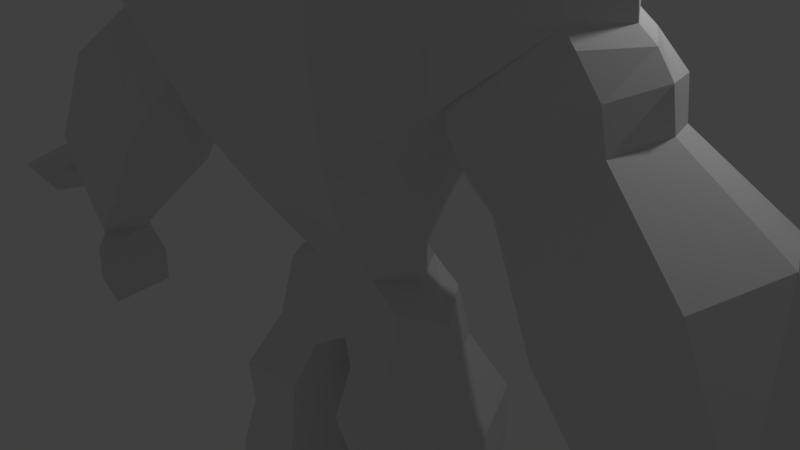 # Source: Golem_03.blend  (saved by Blender 2.79.0; exported with 4.5.12 LTS)
import bpy
from mathutils import Matrix  # noqa: F401  (used for matrix-valued properties, if any)

bpy.ops.wm.read_factory_settings(use_empty=True)
scene = bpy.context.scene
scene.name = 'Scene'

# ---- collections
col_collection_1 = bpy.data.collections.new('Collection 1'); scene.collection.children.link(col_collection_1)

# ---- world
world_world = bpy.data.worlds.new('World'); scene.world = world_world
world_world.color = (0.05088, 0.05088, 0.05088)
world_world.use_sun_shadow = False
world_world.sun_shadow_jitter_overblur = 0.0
world_world.cycles.sampling_method = 'MANUAL'

# ---- cameras
cam_camera = bpy.data.cameras.new('Camera')
cam_camera.clip_end = 100.0
cam_camera.lens = 35.0
cam_camera.sensor_width = 32.0
cam_camera.sensor_height = 18.0
cam_camera.ortho_scale = 7.314
cam_camera.dof.focus_distance = 0.0
cam_camera.dof.aperture_fstop = 128.0

# ---- lights
light_lamp = bpy.data.lights.new('Lamp', 'POINT')
light_lamp.transmission_factor = 0.0
light_lamp.cutoff_distance = 30.0
light_lamp.energy = 100.0
light_lamp.shadow_buffer_clip_start = 1.001
light_lamp.shadow_soft_size = 0.1
light_lamp.shadow_maximum_resolution = 0.006
light_lamp.use_absolute_resolution = True

# ---- meshes
me_cube_001 = bpy.data.meshes.new('Cube.001')
me_cube_001.from_pydata([(0.5566, -0.4437, 0.0), (1.923, -0.9621, 2.544), (0.5566, 0.6257, 0.0), (1.923, 0.6225, 2.544), (0.832, 0.8924, 1.008), (0.832, -1.129, 1.008), (2.213, 0.851, 3.46), (1.669, -2.126, 3.37), (2.185, 0.851, 3.955), (2.185, -1.171, 3.955), (1.123, 1.256, 6.907), (1.073, -0.8744, 6.719), (0.9707, 0.02225, 0.0), (1.999, -0.3531, 2.497), (1.246, -0.372, 1.008), (0.0, 0.6257, 0.0), (0.0, 1.511, 1.861), (0.0, -0.4437, 0.0), (0.0, -1.669, 2.015), (0.0, -1.129, 1.008), (0.0, 1.079, 0.9547), (0.0, 1.952, 3.37), (0.0, -2.126, 3.37), (0.0, 2.215, 4.698), (0.0, -2.126, 4.51), (0.0, 1.433, 7.071), (0.0, -0.8744, 6.883), (1.654, -0.372, 2.015), (1.24, -1.669, 2.015), (1.669, 1.558, 3.37), (1.24, 1.062, 2.015), (2.211, -1.171, 3.453), (1.669, -2.126, 4.51), (1.719, 1.821, 4.698), (3.691, -0.2974, 3.664), (3.329, -0.8119, 3.653), (3.236, -0.3039, 5.285), (2.986, -1.284, 5.146), (2.623, -0.1125, 6.353), (2.208, -0.5914, 6.387), (2.208, 0.4411, 6.387), (2.986, 0.7534, 5.146), (3.332, 0.2772, 3.661), (3.599, -0.3006, 4.426), (3.298, -0.8536, 4.257), (3.298, 0.3169, 4.257), (2.231, -0.3391, 2.669), (2.124, -0.8861, 2.708), (2.124, 0.508, 2.709), (0.0, 0.4986, 7.245), (1.123, 0.2917, 7.097), (2.208, 0.003497, 6.591), (0.3522, 0.8689, -1.257), (0.0, -0.4437, -1.081), (0.3522, -0.6554, -1.257), (0.0, 0.6257, -1.081), (0.0, 0.02225, -1.081), (2.325, -0.3526, 2.445), (3.896, -0.3076, 3.516), (2.209, -0.9413, 2.488), (3.507, -0.8614, 3.504), (3.51, 0.3107, 3.513), (2.21, 0.5591, 2.489), (2.525, -0.3889, 2.191), (4.096, -0.3315, 3.261), (2.479, -0.9394, 2.106), (3.777, -0.8373, 3.123), (3.796, 0.4497, 3.131), (2.496, 0.7669, 2.107), (1.438, -0.005829, -0.408), (1.024, 0.5976, -0.2664), (1.024, -0.4718, -0.2664), (1.474, -0.0313, -1.091), (1.045, 0.8289, -1.091), (1.045, -0.6955, -1.091), (0.09483, 0.008724, -1.257), (0.7175, 1.11, -2.696), (1.577, 1.058, -2.736), (0.6555, 1.312, -3.4), (0.7175, -0.849, -2.696), (2.128, -0.04696, -2.701), (1.577, -0.9004, -2.736), (0.4601, 0.004472, -2.696), (2.881, -0.3697, 1.953), (4.168, -0.3227, 2.83), (2.857, -0.9931, 1.884), (3.92, -0.9095, 2.716), (3.923, 0.3173, 2.723), (2.857, 0.5773, 1.885), (4.394, -0.4814, -0.6027), (6.016, -0.3489, 0.5453), (4.598, -1.283, -0.465), (5.724, -1.4, 0.4112), (5.726, 0.7974, 0.4195), (4.733, 0.5536, -0.2277), (3.387, -0.4761, 0.6244), (3.649, -1.33, 0.8064), (5.347, -0.3416, 2.068), (4.959, 0.6707, 1.899), (4.955, -1.27, 1.888), (3.617, 0.3225, 0.9584), (5.032, -0.4823, -1.245), (6.507, -0.2996, -0.2118), (5.499, -1.087, -1.392), (6.254, -1.009, -0.7575), (6.239, 0.4554, -0.7625), (5.671, 0.0992, -0.9861), (5.008, -1.45, -1.314), (6.252, -1.314, -0.3298), (6.439, -0.2943, -0.6932), (6.251, 0.7175, -0.3236), (5.32, 0.3205, -0.83), (5.502, -0.486, -1.331), (6.126, 0.4836, -0.4432), (6.506, -0.3962, -0.2126), (6.116, 0.2513, -0.8328), (6.437, -0.3916, -0.6938), (6.468, -0.3477, -0.1965), (6.124, -1.125, -0.4492), (6.276, -0.3511, -0.7771), (6.127, -0.855, -0.8291), (7.46, -0.6498, -0.3685), (7.207, -1.567, -0.4857), (7.392, -0.6452, -0.8497), (7.209, -1.263, -0.9134), (7.212, 0.95, -0.4728), (7.468, -0.06702, -0.361), (7.2, 0.688, -0.9117), (7.4, -0.06174, -0.8424), (5.188, -1.234, -1.197), (5.0, -0.5109, -1.132), (5.621, -0.9142, -1.264), (5.623, -0.4198, -1.215), (4.81, -1.365, -2.291), (4.834, -0.3974, -2.221), (5.301, -1.002, -2.369), (5.304, -0.4011, -2.307), (7.014, -0.5658, -0.2302), (6.931, -0.5602, -0.8137), (6.708, -1.309, -0.891), (6.706, -1.678, -0.3723), (7.019, -0.1539, -0.2252), (6.709, 1.079, -0.3607), (6.694, 0.7615, -0.8929), (6.936, -0.1475, -0.8089), (5.453, -1.091, -1.896), (5.457, -0.3571, -1.821), (4.853, -1.535, -1.801), (4.883, -0.3526, -1.716), (0.1725, -0.00915, -1.852), (2.064, -0.06878, -1.894), (1.425, -1.058, -1.921), (0.4299, -0.9987, -1.852), (0.4299, 1.272, -1.852), (1.425, 1.213, -1.921), (1.679, 1.251, -3.448), (2.335, -0.06598, -3.406), (1.679, -1.083, -3.448), (0.6555, -1.021, -3.4), (0.3981, -0.004716, -3.4), (1.151, -1.85, 4.995), (1.052, -1.368, 5.845), (0.0, -2.098, 4.575), (0.0, -1.216, 6.244), (0.794, -1.155, 6.221), (0.9073, -2.029, 4.679), (1.049, -2.87, 5.429), (1.094, -2.892, 6.387), (0.0, -2.971, 4.766), (0.0, -2.858, 6.814), (0.8358, -2.827, 6.814), (0.8195, -2.779, 4.938), (1.101, -2.218, 5.258), (0.0, -2.032, 6.976), (0.8849, -1.982, 6.976), (0.8556, -2.253, 4.961), (0.0, -2.329, 4.695), (1.22, -2.065, 6.422), (0.0, -3.207, 6.373), (0.0, -3.246, 5.368), (0.1752, -3.156, 6.375), (0.5434, -3.062, 6.071), (0.9623, -2.434, 6.369), (0.0434, -2.698, 6.357), (0.4116, -2.604, 6.053), (2.368, -0.07653, -4.4), (1.664, 1.337, -4.445), (1.664, -1.168, -4.445), (0.5644, 1.403, -4.395), (0.5644, -1.102, -4.395), (0.307, -0.01076, -4.395)], [], [(20, 16, 30, 4), (14, 27, 28, 5), (0, 54, 74, 71), (12, 14, 5, 0), (15, 20, 4, 2), (3, 6, 42, 48), (18, 28, 7, 22), (24, 32, 160, 165, 162), (22, 7, 32, 24), (9, 31, 35, 44), (33, 10, 40, 41), (46, 13, 3, 48), (32, 9, 44, 37), (2, 4, 14, 12), (0, 17, 53, 54), (4, 30, 27, 14), (10, 50, 51, 40), (33, 23, 25, 10), (39, 38, 51), (29, 21, 23, 33), (0, 5, 19, 17), (30, 16, 21, 29), (5, 28, 18, 19), (13, 1, 28, 27), (6, 3, 30, 29), (1, 31, 7, 28), (46, 47, 1, 13), (31, 9, 32, 7), (8, 6, 29, 33), (3, 13, 27, 30), (11, 161, 160, 32, 37, 39), (34, 42, 45, 43), (36, 41, 40, 38), (37, 36, 38, 39), (35, 34, 43, 44), (44, 43, 36, 37), (43, 45, 41, 36), (8, 33, 41, 45), (25, 49, 50, 10), (6, 8, 45, 42), (35, 31, 1, 47), (47, 46, 57, 59), (48, 42, 61, 62), (56, 75, 54, 53), (50, 49, 26, 11), (51, 38, 40), (51, 50, 11, 39), (55, 52, 75, 56), (15, 2, 52, 55), (149, 153, 76, 82), (57, 62, 68, 63), (60, 59, 65, 66), (34, 35, 60, 58), (35, 47, 59, 60), (42, 34, 58, 61), (46, 48, 62, 57), (67, 64, 84, 87), (65, 63, 83, 85), (62, 61, 67, 68), (58, 60, 66, 64), (59, 57, 63, 65), (61, 58, 64, 67), (69, 71, 74, 72), (70, 69, 72, 73), (12, 0, 71, 69), (52, 2, 70, 73), (2, 12, 69, 70), (152, 149, 82, 79), (150, 151, 81, 80), (151, 152, 79, 81), (156, 157, 187, 185), (80, 81, 157, 156), (76, 77, 155, 78), (158, 159, 190, 189), (153, 154, 77, 76), (154, 150, 80, 77), (98, 97, 90, 93), (96, 95, 89, 91), (66, 65, 85, 86), (63, 68, 88, 83), (68, 67, 87, 88), (64, 66, 86, 84), (90, 92, 118, 117), (94, 93, 113, 111), (99, 96, 91, 92), (95, 100, 94, 89), (100, 98, 93, 94), (97, 99, 92, 90), (84, 86, 99, 97), (88, 87, 98, 100), (83, 88, 100, 95), (86, 85, 96, 99), (85, 83, 95, 96), (87, 84, 97, 98), (119, 120, 131, 132), (119, 132, 106, 115), (91, 89, 130, 129), (93, 90, 117, 113), (92, 91, 129, 118), (89, 94, 111, 130), (131, 120, 118, 129), (138, 137, 121, 123), (142, 141, 126, 125), (115, 106, 111, 113), (146, 145, 135, 136), (106, 132, 130, 111), (102, 110, 113, 117), (105, 109, 119, 115), (109, 102, 117, 119), (110, 105, 115, 113), (108, 114, 117, 118), (116, 104, 120, 119), (104, 108, 118, 120), (114, 116, 119, 117), (124, 123, 121, 122), (139, 138, 123, 124), (140, 139, 124, 122), (137, 140, 122, 121), (128, 127, 125, 126), (143, 142, 125, 127), (144, 143, 127, 128), (141, 144, 128, 126), (101, 107, 129, 130), (103, 112, 132, 131), (107, 103, 131, 129), (112, 101, 130, 132), (136, 135, 133, 134), (145, 147, 133, 135), (147, 148, 134, 133), (148, 146, 136, 134), (114, 108, 140, 137), (108, 104, 139, 140), (104, 116, 138, 139), (116, 114, 137, 138), (102, 109, 144, 141), (109, 105, 143, 144), (105, 110, 142, 143), (110, 102, 141, 142), (101, 112, 146, 148), (107, 101, 148, 147), (103, 107, 147, 145), (112, 103, 145, 146), (73, 72, 150, 154), (52, 73, 154, 153), (74, 54, 152, 151), (72, 74, 151, 150), (54, 75, 149, 152), (75, 52, 153, 149), (81, 79, 158, 157), (82, 76, 78, 159), (77, 80, 156, 155), (79, 82, 159, 158), (174, 173, 169, 170), (163, 164, 161, 11, 26), (168, 171, 166, 179), (176, 175, 171, 168), (177, 174, 170, 167), (172, 177, 167, 166), (175, 172, 166, 171), (165, 160, 172, 175), (160, 161, 177, 172), (161, 164, 174, 177), (162, 165, 175, 176), (164, 163, 173, 174), (183, 184, 182), (178, 180, 167, 170, 169), (179, 166, 167, 181, 180, 178), (180, 181, 184, 183), (181, 167, 182, 184), (167, 180, 183, 182), (188, 186, 185, 190), (185, 187, 189, 190), (157, 158, 189, 187), (159, 78, 188, 190), (78, 155, 186, 188), (155, 156, 185, 186)])
_uv = me_cube_001.uv_layers.new(name='UVMap')
_uv.uv.foreach_set('vector', [0.0, 0.0, 0.0, 0.0, 0.0, 0.0, 0.0, 0.0, 0.0, 0.0, 0.0, 0.0, 0.0, 0.0, 0.0, 0.0, 0.0, 0.0, 0.0, 0.0, 0.0, 0.0, 0.0, 0.0, 0.0, 0.0, 0.0, 0.0, 0.0, 0.0, 0.0, 0.0, 0.0, 0.0, 0.0, 0.0, 0.0, 0.0, 0.0, 0.0, 0.0, 0.0, 0.0, 0.0, 0.0, 0.0, 0.0, 0.0, 0.0, 0.0, 0.0, 0.0, 0.0, 0.0, 0.0, 0.0, 0.0, 0.0, 0.0, 0.0, 0.0, 0.0, 0.0, 0.0, 0.0, 0.0, 0.0, 0.0, 0.0, 0.0, 0.0, 0.0, 0.0, 0.0, 0.0, 0.0, 0.0, 0.0, 0.0, 0.0, 0.0, 0.0, 0.0, 0.0, 0.0, 0.0, 0.0, 0.0, 0.0, 0.0, 0.0, 0.0, 0.0, 0.0, 0.0, 0.0, 0.0, 0.0, 0.0, 0.0, 0.0, 0.0, 0.0, 0.0, 0.0, 0.0, 0.0, 0.0, 0.0, 0.0, 0.0, 0.0, 0.0, 0.0, 0.0, 0.0, 0.0, 0.0, 0.0, 0.0, 0.0, 0.0, 0.0, 0.0, 0.0, 0.0, 0.0, 0.0, 0.0, 0.0, 0.0, 0.0, 0.0, 0.0, 0.0, 0.0, 0.0, 0.0, 0.0, 0.0, 0.0, 0.0, 0.0, 0.0, 0.0, 0.0, 0.0, 0.0, 0.0, 0.0, 0.0, 0.0, 0.0, 0.0, 0.0, 0.0, 0.0, 0.0, 0.0, 0.0, 0.0, 0.0, 0.0, 0.0, 0.0, 0.0, 0.0, 0.0, 0.0, 0.0, 0.0, 0.0, 0.0, 0.0, 0.0, 0.0, 0.0, 0.0, 0.0, 0.0, 0.0, 0.0, 0.0, 0.0, 0.0, 0.0, 0.0, 0.0, 0.0, 0.0, 0.0, 0.0, 0.0, 0.0, 0.0, 0.0, 0.0, 0.0, 0.0, 0.0, 0.0, 0.0, 0.0, 0.0, 0.0, 0.0, 0.0, 0.0, 0.0, 0.0, 0.0, 0.0, 0.0, 0.0, 0.0, 0.0, 0.0, 0.0, 0.0, 0.0, 0.0, 0.0, 0.0, 0.0, 0.0, 0.0, 0.0, 0.0, 0.0, 0.0, 0.0, 0.0, 0.0, 0.0, 0.0, 0.0, 0.0, 0.0, 0.0, 0.0, 0.0, 0.0, 0.0, 0.0, 0.0, 0.0, 0.0, 0.0, 0.0, 0.0, 0.0, 0.0, 0.0, 0.0, 0.0, 0.0, 0.0, 0.0, 0.0, 0.0, 0.0, 0.0, 0.0, 0.0, 0.0, 0.0, 0.0, 0.0, 0.0, 0.0, 0.0, 0.0, 0.0, 0.0, 0.0, 0.0, 0.0, 0.0, 0.0, 0.0, 0.0, 0.0, 0.0, 0.0, 0.0, 0.0, 0.0, 0.0, 0.0, 0.0, 0.0, 0.0, 0.0, 0.0, 0.0, 0.0, 0.0, 0.0, 0.0, 0.0, 0.0, 0.0, 0.0, 0.0, 0.0, 0.0, 0.0, 0.0, 0.0, 0.0, 0.0, 0.0, 0.0, 0.0, 0.0, 0.0, 0.0, 0.0, 0.0, 0.0, 0.0, 0.0, 0.0, 0.0, 0.0, 0.0, 0.0, 0.0, 0.0, 0.0, 0.0, 0.0, 0.0, 0.0, 0.0, 0.0, 0.0, 0.0, 0.0, 0.0, 0.0, 0.0, 0.0, 0.0, 0.0, 0.0, 0.0, 0.0, 0.0, 0.0, 0.0, 0.0, 0.0, 0.0, 0.0, 0.0, 0.0, 0.0, 0.0, 0.0, 0.0, 0.0, 0.0, 0.0, 0.0, 0.0, 0.0, 0.0, 0.0, 0.0, 0.0, 0.0, 0.0, 0.0, 0.0, 0.0, 0.0, 0.0, 0.0, 0.0, 0.0, 0.0, 0.0, 0.0, 0.0, 0.0, 0.0, 0.0, 0.0, 0.0, 0.0, 0.0, 0.0, 0.0, 0.0, 0.0, 0.0, 0.0, 0.0, 0.0, 0.0, 0.0, 0.0, 0.0, 0.0, 0.0, 0.0, 0.0, 0.0, 0.0, 0.0, 0.0, 0.0, 0.0, 0.0, 0.0, 0.0, 0.0, 0.0, 0.0, 0.0, 0.0, 0.0, 0.0, 0.0, 0.0, 0.0, 0.0, 0.0, 0.0, 0.0, 0.0, 0.0, 0.0, 0.0, 0.0, 0.0, 0.0, 0.0, 0.0, 0.0, 0.0, 0.0, 0.0, 0.0, 0.0, 0.0, 0.0, 0.0, 0.0, 0.0, 0.0, 0.0, 0.0, 0.0, 0.0, 0.0, 0.0, 0.0, 0.0, 0.0, 0.0, 0.0, 0.0, 0.0, 0.0, 0.0, 0.0, 0.0, 0.0, 0.0, 0.0, 0.0, 0.0, 0.0, 0.0, 0.0, 0.0, 0.0, 0.0, 0.0, 0.0, 0.0, 0.0, 0.0, 0.0, 0.0, 0.0, 0.0, 0.0, 0.0, 0.0, 0.0, 0.0, 0.0, 0.0, 0.0, 0.0, 0.0, 0.0, 0.0, 0.0, 0.0, 0.0, 0.0, 0.0, 0.0, 0.0, 0.0, 0.0, 0.0, 0.0, 0.0, 0.0, 0.0, 0.0, 0.0, 0.0, 0.0, 0.0, 0.0, 0.0, 0.0, 0.0, 0.0, 0.0, 0.0, 0.0, 0.0, 0.0, 0.0, 0.0, 0.0, 0.0, 0.0, 0.0, 0.0, 0.0, 0.0, 0.0, 0.0, 0.0, 0.0, 0.0, 0.0, 0.0, 0.0, 0.0, 0.0, 0.0, 0.0, 0.0, 0.0, 0.0, 0.0, 0.0, 0.0, 0.0, 0.0, 0.0, 0.0, 0.0, 0.0, 0.0, 0.0, 0.0, 0.0, 0.0, 0.0, 0.0, 0.0, 0.0, 0.0, 0.0, 0.0, 0.0, 0.0, 0.0, 0.0, 0.0, 0.0, 0.0, 0.0, 0.0, 0.0, 0.0, 0.0, 0.0, 0.0, 0.0, 0.0, 0.0, 0.0, 0.0, 0.0, 0.0, 0.0, 0.0, 0.0, 0.0, 0.0, 0.0, 0.0, 0.0, 0.0, 0.0, 0.0, 0.0, 0.0, 0.0, 0.0, 0.0, 0.0, 0.0, 0.0, 0.0, 0.0, 0.0, 0.0, 0.0, 0.0, 0.0, 0.0, 0.0, 0.0, 0.0, 0.0, 0.0, 0.0, 0.0, 0.0, 0.0, 0.0, 0.0, 0.0, 0.0, 0.0, 0.0, 0.0, 0.0, 0.0, 0.0, 0.0, 0.0, 0.0, 0.0, 0.0, 0.0, 0.0, 0.0, 0.0, 0.0, 0.0, 0.0, 0.0, 0.0, 0.0, 0.0, 0.0, 0.0, 0.0, 0.0, 0.0, 0.0, 0.0, 0.0, 0.0, 0.0, 0.0, 0.0, 0.0, 0.0, 0.0, 0.0, 0.0, 0.0, 0.0, 0.0, 0.0, 0.0, 0.0, 0.0, 0.0, 0.0, 0.0, 0.0, 0.0, 0.0, 0.0, 0.0, 0.0, 0.0, 0.0, 0.0, 0.0, 0.0, 0.0, 0.0, 0.0, 0.0, 0.0, 0.0, 0.0, 0.0, 0.0, 0.0, 0.0, 0.0, 0.0, 0.0, 0.0, 0.0, 0.0, 0.0, 0.0, 0.0, 0.0, 0.0, 0.0, 0.0, 0.0, 0.0, 0.0, 0.0, 0.0, 0.0, 0.0, 0.0, 0.0, 0.0, 0.0, 0.0, 0.0, 0.0, 0.0, 0.0, 0.0, 0.0, 0.0, 0.0, 0.0, 0.0, 0.0, 0.0, 0.0, 0.0, 0.0, 0.0, 0.0, 0.0, 0.0, 0.0, 0.0, 0.0, 0.0, 0.0, 0.0, 0.0, 0.0, 0.0, 0.0, 0.0, 0.0, 0.0, 0.0, 0.0, 0.0, 0.0, 0.0, 0.0, 0.0, 0.0, 0.0, 0.0, 0.0, 0.0, 0.0, 0.0, 0.0, 0.0, 0.0, 0.0, 0.0, 0.0, 0.0, 0.0, 0.0, 0.0, 0.0, 0.0, 0.0, 0.0, 0.0, 0.0, 0.0, 0.0, 0.0, 0.0, 0.0, 0.0, 0.0, 0.0, 0.0, 0.0, 0.0, 0.0, 0.0, 0.0, 0.0, 0.0, 0.0, 0.0, 0.0, 0.0, 0.0, 0.0, 0.0, 0.0, 0.0, 0.0, 0.0, 0.0, 0.0, 0.0, 0.0, 0.0, 0.0, 0.0, 0.0, 0.0, 0.0, 0.0, 0.0, 0.0, 0.0, 0.0, 0.0, 0.0, 0.0, 0.0, 0.0, 0.0, 0.0, 0.0, 0.0, 0.0, 0.0, 0.0, 0.0, 0.0, 0.0, 0.0, 0.0, 0.0, 0.0, 0.0, 0.0, 0.0, 0.0, 0.0, 0.0, 0.0, 0.0, 0.0, 0.0, 0.0, 0.0, 0.0, 0.0, 0.0, 0.0, 0.0, 0.0, 0.0, 0.0, 0.0, 0.0, 0.0, 0.0, 0.0, 0.0, 0.0, 0.0, 0.0, 0.0, 0.0, 0.0, 0.0, 0.0, 0.0, 0.0, 0.0, 0.0, 0.0, 0.0, 0.0, 0.0, 0.0, 0.0, 0.0, 0.0, 0.0, 0.0, 0.0, 0.0, 0.0, 0.0, 0.0, 0.0, 0.0, 0.0, 0.0, 0.0, 0.0, 0.0, 0.0, 0.0, 0.0, 0.0, 0.0, 0.0, 0.0, 0.0, 0.0, 0.0, 0.0, 0.0, 0.0, 0.0, 0.0, 0.0, 0.0, 0.0, 0.0, 0.0, 0.0, 0.0, 0.0, 0.0, 0.0, 0.0, 0.0, 0.0, 0.0, 0.0, 0.0, 0.0, 0.0, 0.0, 0.0, 0.0, 0.0, 0.0, 0.0, 0.0, 0.0, 0.0, 0.0, 0.0, 0.0, 0.0, 0.0, 0.0, 0.0, 0.0, 0.0, 0.0, 0.0, 0.0, 0.0, 0.0, 0.0, 0.0, 0.0, 0.0, 0.0, 0.0, 0.0, 0.0, 0.0, 0.0, 0.0, 0.0, 0.0, 0.0, 0.0, 0.0, 0.0, 0.0, 0.0, 0.0, 0.0, 0.0, 0.0, 0.0, 0.0, 0.0, 0.0, 0.0, 0.0, 0.0, 0.0, 0.0, 0.0, 0.0, 0.0, 0.0, 0.0, 0.0, 0.0, 0.0, 0.0, 0.0, 0.0, 0.0, 0.0, 0.0, 0.0, 0.0, 0.0, 0.0, 0.0, 0.0, 0.0, 0.0, 0.0, 0.0, 0.0, 0.0, 0.0, 0.0, 0.0, 0.0, 0.0, 0.0, 0.0, 0.0, 0.0, 0.0, 0.0, 0.0, 0.0, 0.0, 0.0, 0.0, 0.0, 0.0, 0.0, 0.0, 0.0, 0.0, 0.0, 0.0, 0.0, 0.0, 0.0, 0.0, 0.0, 0.0, 0.0, 0.0, 0.0, 0.0, 0.0, 0.0, 0.0, 0.0, 0.0, 0.0, 0.0, 0.0, 0.0, 0.0, 0.0, 0.0, 0.0, 0.0, 0.0, 0.0, 0.0, 0.0, 0.0, 0.0, 0.0, 0.0, 0.0, 0.0, 0.0, 0.0, 0.0, 0.0, 0.0, 0.0, 0.0, 0.0, 0.0, 0.0, 0.0, 0.0, 0.0, 0.0, 0.0, 0.0, 0.0, 0.0, 0.0, 0.0, 0.0, 0.0, 0.0, 0.0, 0.0, 0.0, 0.0, 0.0, 0.0, 0.0, 0.0, 0.0, 0.0, 0.0, 0.0, 0.0, 0.0, 0.0, 0.0, 0.0, 0.0, 0.0, 0.0, 0.0, 0.0, 0.0, 0.0, 0.0, 0.0, 0.0, 0.0, 0.0, 0.0, 0.0, 0.0, 0.0, 0.0, 0.0, 0.0, 0.0, 0.0, 0.0, 0.0, 0.0, 0.0, 0.0, 0.0, 0.0, 0.0, 0.0, 0.0, 0.0, 0.0, 0.0, 0.0, 0.0, 0.0, 0.0, 0.0, 0.0, 0.0, 0.0, 0.0, 0.0, 0.0, 0.0, 0.0, 0.0, 0.0, 0.0, 0.0, 0.0, 0.0, 0.0, 0.0, 0.0, 0.0, 0.0, 0.0, 0.0, 0.0, 0.0, 0.0, 0.0, 0.0, 0.0, 0.0, 0.0, 0.0, 0.0, 0.0, 0.0, 0.0, 0.0, 0.0, 0.0, 0.0, 0.0, 0.0, 0.0, 0.0, 0.0, 0.0, 0.0, 0.0, 0.0, 0.0, 0.0, 0.0, 0.0, 0.0, 0.0, 0.0, 0.0, 0.0, 0.0, 0.0, 0.0, 0.0, 0.0, 0.0, 0.0, 0.0, 0.0, 0.0, 0.0, 0.0, 0.0, 0.0, 0.0, 0.0, 0.0, 0.0, 0.0, 0.0, 0.0, 0.0, 0.0, 0.0, 0.0, 0.0, 0.0, 0.0, 0.0, 0.0, 0.0, 0.0, 0.0, 0.0, 0.0, 0.0, 0.0, 0.0, 0.0, 0.0, 0.0, 0.0, 0.0, 0.0, 0.0, 0.0, 0.0, 0.0, 0.0, 0.0, 0.0, 0.0, 0.0, 0.0, 0.0, 0.0, 0.0, 0.0, 0.0, 0.0, 0.0, 0.0, 0.0, 0.0, 0.0, 0.0, 0.0, 0.0, 0.0, 0.0, 0.0, 0.0, 0.0, 0.0, 0.0, 0.0, 0.0, 0.0, 0.0, 0.0, 0.0, 0.0, 0.0, 0.0, 0.0, 0.0, 0.0, 0.0, 0.0, 0.0, 0.0, 0.0, 0.0, 0.0, 0.0, 0.0, 0.0, 0.0, 0.0, 0.0, 0.0, 0.0, 0.0, 0.0, 0.0, 0.0, 0.0, 0.0, 0.0, 0.0, 0.0, 0.0, 0.0, 0.0, 0.0, 0.0, 0.0, 0.0, 0.0, 0.0, 0.0, 0.0, 0.0, 0.0, 0.0, 0.0, 0.0, 0.0, 0.0, 0.0, 0.0, 0.0, 0.0, 0.0, 0.0, 0.0, 0.0, 0.0, 0.0, 0.0, 0.0, 0.0, 0.0, 0.0, 0.0, 0.0, 0.0, 0.0, 0.0, 0.0, 0.0, 0.0, 0.0, 0.0, 0.0, 0.0, 0.0, 0.0, 0.0, 0.0, 0.0, 0.0, 0.0, 0.0, 0.0, 0.0, 0.0, 0.0, 0.0, 0.0, 0.0, 0.0, 0.0, 0.0, 0.0, 0.0, 0.0, 0.0, 0.0, 0.0, 0.0, 0.0, 0.0, 0.0, 0.0, 0.0, 0.0, 0.0, 0.0, 0.0, 0.0, 0.0, 0.0, 0.0])
me_cube_001.use_remesh_preserve_volume = False
me_cube_001.use_remesh_preserve_attributes = False
me_cube_001.use_mirror_vertex_groups = False
me_cube_001.update()

# ---- objects
ob_golem = bpy.data.objects.new('Golem', me_cube_001)
ob_lamp = bpy.data.objects.new('Lamp', light_lamp)
ob_camera = bpy.data.objects.new('Camera', cam_camera)

# ---- transforms, parenting, visibility, modifiers, constraints
ob_golem.location = (0.0, 0.0, 0.0)
ob_golem.lineart.crease_threshold = 0.0
_m = ob_golem.modifiers.new('Mirror', 'MIRROR')
_m.use_clip = True
ob_lamp.location = (4.076, 1.005, 5.904)
ob_lamp.rotation_euler = (0.6503, 0.05522, 1.866)
ob_lamp.lock_rotations_4d = False
ob_lamp.empty_display_type = 'ARROWS'
ob_lamp.color = (0.0, 0.0, 0.0, 0.0)
ob_lamp.lineart.crease_threshold = 0.0
ob_camera.location = (7.481, -6.508, 5.344)
ob_camera.rotation_euler = (1.109, 0.0, 0.8149)
ob_camera.lock_rotations_4d = False
ob_camera.empty_display_type = 'ARROWS'
ob_camera.color = (0.0, 0.0, 0.0, 0.0)
ob_camera.display_type = 'WIRE'
ob_camera.lineart.crease_threshold = 0.0

# ---- collection membership
col_collection_1.objects.link(ob_golem)
col_collection_1.objects.link(ob_lamp)
col_collection_1.objects.link(ob_camera)

# ---- scene / render settings (as saved in the file)
scene.camera = ob_camera
scene.frame_start = 1; scene.frame_end = 250; scene.frame_set(1)
scene.render.engine = 'BLENDER_EEVEE_NEXT'
scene.render.resolution_percentage = 50
scene.render.dither_intensity = 0.0
scene.cycles.use_denoising = False
scene.cycles.samples = 128
scene.cycles.sampling_pattern = 'TABULATED_SOBOL'
scene.cycles.use_adaptive_sampling = False
scene.cycles.use_light_tree = False
scene.cycles.blur_glossy = 0.0
scene.cycles.sample_clamp_indirect = 0.0
scene.view_settings.view_transform = 'Standard'
bpy.context.view_layer.update()
